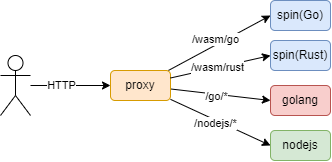

The diagram above was exported from draw.io. Its source (the exported page's mxGraphModel, read from the mxfile embedded in the PNG):
<mxGraphModel dx="717" dy="465" grid="1" gridSize="10" guides="1" tooltips="1" connect="1" arrows="1" fold="1" page="1" pageScale="1" pageWidth="827" pageHeight="1169" math="0" shadow="0">
  <root>
    <mxCell id="0" />
    <mxCell id="1" parent="0" />
    <mxCell id="2" style="rounded=0;orthogonalLoop=1;jettySize=auto;html=1;entryX=0;entryY=0.5;entryDx=0;entryDy=0;" parent="1" source="8" target="9" edge="1">
      <mxGeometry relative="1" as="geometry" />
    </mxCell>
    <mxCell id="3" value="/wasm/go" style="edgeLabel;html=1;align=center;verticalAlign=middle;resizable=0;points=[];" parent="2" vertex="1" connectable="0">
      <mxGeometry x="0.293" y="2" relative="1" as="geometry">
        <mxPoint x="-18" y="6" as="offset" />
      </mxGeometry>
    </mxCell>
    <mxCell id="4" style="rounded=0;orthogonalLoop=1;jettySize=auto;html=1;entryX=0;entryY=0.5;entryDx=0;entryDy=0;" parent="1" source="8" target="13" edge="1">
      <mxGeometry relative="1" as="geometry" />
    </mxCell>
    <mxCell id="5" value="/go/*" style="edgeLabel;html=1;align=center;verticalAlign=middle;resizable=0;points=[];" parent="4" vertex="1" connectable="0">
      <mxGeometry x="0.2794" relative="1" as="geometry">
        <mxPoint x="-18" as="offset" />
      </mxGeometry>
    </mxCell>
    <mxCell id="6" style="rounded=0;orthogonalLoop=1;jettySize=auto;html=1;entryX=0;entryY=0.5;entryDx=0;entryDy=0;" parent="1" source="8" target="14" edge="1">
      <mxGeometry relative="1" as="geometry" />
    </mxCell>
    <mxCell id="7" value="/nodejs/*" style="edgeLabel;html=1;align=center;verticalAlign=middle;resizable=0;points=[];" parent="6" vertex="1" connectable="0">
      <mxGeometry x="0.121" relative="1" as="geometry">
        <mxPoint x="-11" y="-2" as="offset" />
      </mxGeometry>
    </mxCell>
    <mxCell id="8" value="proxy" style="rounded=1;whiteSpace=wrap;html=1;fillColor=#ffe6cc;strokeColor=#d79b00;" parent="1" vertex="1">
      <mxGeometry x="180" y="350" width="60" height="30" as="geometry" />
    </mxCell>
    <mxCell id="9" value="spin(Go)" style="rounded=1;whiteSpace=wrap;html=1;fillColor=#dae8fc;strokeColor=#6c8ebf;" parent="1" vertex="1">
      <mxGeometry x="340" y="280" width="60" height="30" as="geometry" />
    </mxCell>
    <mxCell id="10" style="edgeStyle=orthogonalEdgeStyle;rounded=0;orthogonalLoop=1;jettySize=auto;html=1;entryX=0;entryY=0.5;entryDx=0;entryDy=0;" parent="1" source="12" target="8" edge="1">
      <mxGeometry relative="1" as="geometry" />
    </mxCell>
    <mxCell id="11" value="HTTP" style="edgeLabel;html=1;align=center;verticalAlign=middle;resizable=0;points=[];" parent="10" vertex="1" connectable="0">
      <mxGeometry x="0.3321" relative="1" as="geometry">
        <mxPoint x="-23" as="offset" />
      </mxGeometry>
    </mxCell>
    <mxCell id="12" value="" style="shape=umlActor;verticalLabelPosition=bottom;verticalAlign=top;html=1;outlineConnect=0;" parent="1" vertex="1">
      <mxGeometry x="70" y="335" width="30" height="60" as="geometry" />
    </mxCell>
    <mxCell id="13" value="golang" style="rounded=1;whiteSpace=wrap;html=1;fillColor=#f8cecc;strokeColor=#b85450;" parent="1" vertex="1">
      <mxGeometry x="340" y="365" width="60" height="30" as="geometry" />
    </mxCell>
    <mxCell id="14" value="nodejs" style="rounded=1;whiteSpace=wrap;html=1;fillColor=#d5e8d4;strokeColor=#82b366;" parent="1" vertex="1">
      <mxGeometry x="340" y="410" width="60" height="30" as="geometry" />
    </mxCell>
    <mxCell id="15" value="spin(Rust)" style="rounded=1;whiteSpace=wrap;html=1;fillColor=#dae8fc;strokeColor=#6c8ebf;" vertex="1" parent="1">
      <mxGeometry x="340" y="320" width="60" height="30" as="geometry" />
    </mxCell>
    <mxCell id="16" style="rounded=0;orthogonalLoop=1;jettySize=auto;html=1;entryX=0;entryY=0.5;entryDx=0;entryDy=0;exitX=1;exitY=0.25;exitDx=0;exitDy=0;" edge="1" parent="1" source="8" target="15">
      <mxGeometry relative="1" as="geometry">
        <mxPoint x="247.8571428571429" y="360" as="sourcePoint" />
        <mxPoint x="350" y="305" as="targetPoint" />
      </mxGeometry>
    </mxCell>
    <mxCell id="17" value="/wasm/rust" style="edgeLabel;html=1;align=center;verticalAlign=middle;resizable=0;points=[];" vertex="1" connectable="0" parent="16">
      <mxGeometry x="0.293" y="2" relative="1" as="geometry">
        <mxPoint x="-18" y="6" as="offset" />
      </mxGeometry>
    </mxCell>
  </root>
</mxGraphModel>